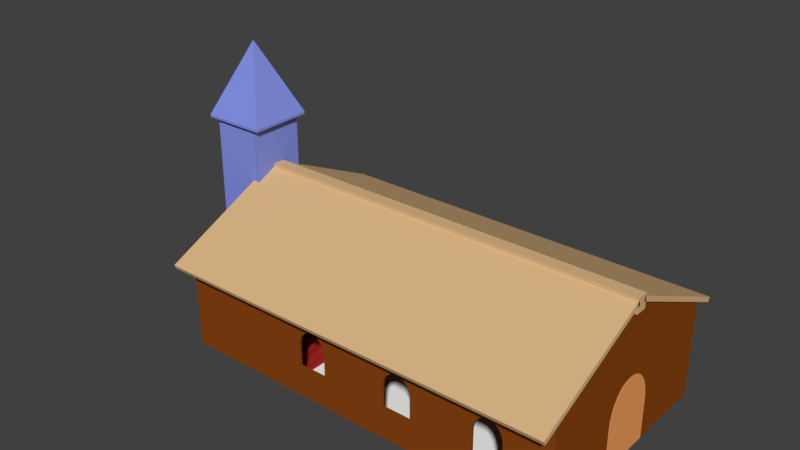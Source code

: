 # Source: churchproto.blend  (saved by Blender 2.79.0; exported with 4.5.12 LTS)
import bpy
from mathutils import Matrix  # noqa: F401  (used for matrix-valued properties, if any)

bpy.ops.wm.read_factory_settings(use_empty=True)
scene = bpy.context.scene
scene.name = 'Scene'

# ---- collections
col_collection_1 = bpy.data.collections.new('Collection 1'); scene.collection.children.link(col_collection_1)

# ---- materials (node trees are filled in below, after node groups)
mat_material_003 = bpy.data.materials.new('Material.003')
mat_material_003.alpha_threshold = 0.0
mat_material_003.use_transparent_shadow = False
mat_material_003.diffuse_color = (0.2582, 0.05951, 0.006512, 1.0)
mat_material_003.roughness = 0.5
mat_material_008 = bpy.data.materials.new('Material.008')
mat_material_008.alpha_threshold = 0.0
mat_material_008.use_transparent_shadow = False
mat_material_008.diffuse_color = (0.9047, 0.3712, 0.117, 1.0)
mat_material_008.roughness = 0.5
mat_material_004 = bpy.data.materials.new('Material.004')
mat_material_004.alpha_threshold = 0.0
mat_material_004.use_transparent_shadow = False
mat_material_004.diffuse_color = (0.2325, 0.2905, 0.8, 1.0)
mat_material_004.roughness = 0.5
mat_material_005 = bpy.data.materials.new('Material.005')
mat_material_005.alpha_threshold = 0.0
mat_material_005.use_transparent_shadow = False
mat_material_005.diffuse_color = (0.7305, 0.4793, 0.2423, 1.0)
mat_material_005.roughness = 0.5
mat_material_002 = bpy.data.materials.new('Material.002')
mat_material_002.alpha_threshold = 0.0
mat_material_002.use_transparent_shadow = False
mat_material_002.diffuse_color = (0.7305, 0.4793, 0.2423, 1.0)
mat_material_002.roughness = 0.5
mat_material_001 = bpy.data.materials.new('Material.001')
mat_material_001.alpha_threshold = 0.0
mat_material_001.use_transparent_shadow = False
mat_material_001.diffuse_color = (0.3763, 0.02315, 0.02315, 1.0)
mat_material_001.roughness = 0.5
mat_material_010 = bpy.data.materials.new('Material.010')
mat_material_010.alpha_threshold = 0.0
mat_material_010.use_transparent_shadow = False
mat_material_010.diffuse_color = (1.0, 1.0, 1.0, 1.0)
mat_material_010.roughness = 0.5

# ---- material node trees

# ---- world
world_world = bpy.data.worlds.new('World'); scene.world = world_world
world_world.color = (0.05088, 0.05088, 0.05088)
world_world.use_sun_shadow = False
world_world.sun_shadow_jitter_overblur = 0.0
world_world.cycles.sampling_method = 'MANUAL'

# ---- meshes
me_cube_065 = bpy.data.meshes.new('Cube.065')
me_cube_065.from_pydata([(-1.0, -1.0, -1.0), (-1.0, -1.0, 1.0), (-1.0, 1.0, -1.0), (-1.0, 1.0, 1.0), (1.0, -1.0, -1.0), (1.0, -1.0, 1.0), (1.0, 1.0, -1.0), (1.0, 1.0, 1.0), (0.6441, 1.0, 0.2872), (0.6441, -1.0, 0.2872), (0.6301, 1.0, -0.3508), (0.6301, -1.0, -0.3508), (0.631, 1.0, 0.1176), (0.631, -1.0, 0.1176), (0.6301, 1.0, 0.05612), (0.6301, -1.0, 0.05612), (0.6515, 1.0, 0.3341), (0.6515, -1.0, 0.3341), (0.6337, 1.0, 0.1776), (0.6337, -1.0, 0.1776), (0.6381, 1.0, 0.2346), (0.6381, -1.0, 0.2346), (0.67, 1.0, 0.4064), (0.67, -1.0, 0.4064), (0.6805, 1.0, 0.43), (0.6805, -1.0, 0.43), (0.6917, 1.0, 0.4444), (0.6917, -1.0, 0.4444), (0.711, 1.0, 0.4492), (0.711, -1.0, 0.4492), (0.6602, 1.0, 0.3741), (0.6602, -1.0, 0.3741), (0.7031, 1.0, 0.4492), (0.7031, -1.0, 0.4492), (0.7773, 1.0, 0.1561), (0.7773, -1.0, 0.1561), (0.7786, 1.0, 0.08509), (0.7786, -1.0, 0.08509), (0.7672, 1.0, 0.2874), (0.7672, -1.0, 0.2874), (0.7242, 1.0, 0.4422), (0.7242, -1.0, 0.4422), (0.7588, 1.0, 0.3426), (0.7588, -1.0, 0.3426), (0.7735, 1.0, 0.2244), (0.7735, -1.0, 0.2244), (0.7786, 1.0, -0.3508), (0.7786, -1.0, -0.3508), (0.7486, 1.0, 0.3878), (0.7486, -1.0, 0.3878), (0.7369, 1.0, 0.4215), (0.7369, -1.0, 0.4215), (0.1789, -1.0, 0.2872), (0.1789, 1.0, 0.2872), (0.1649, 1.0, -0.3508), (0.1649, -1.0, -0.3508), (0.1658, -1.0, 0.1176), (0.1658, 1.0, 0.1176), (0.1649, -1.0, 0.05612), (0.1649, 1.0, 0.05612), (0.1863, 1.0, 0.3341), (0.1833, 1.0, 0.3149), (0.1863, -1.0, 0.3341), (0.1685, -1.0, 0.1776), (0.1685, 1.0, 0.1776), (0.1729, -1.0, 0.2346), (0.1729, 1.0, 0.2346), (0.1649, -1.0, 0.03468), (0.2048, 1.0, 0.4064), (0.2048, -1.0, 0.4064), (0.2154, 1.0, 0.43), (0.2154, -1.0, 0.43), (0.2265, 1.0, 0.4444), (0.2265, -1.0, 0.4444), (0.2459, 1.0, 0.4492), (0.2459, -1.0, 0.4492), (0.195, 1.0, 0.3741), (0.195, -1.0, 0.3741), (0.2379, 1.0, 0.4492), (0.2379, -1.0, 0.4492), (0.3122, -1.0, 0.1561), (0.3122, 1.0, 0.1561), (0.3135, -1.0, 0.08509), (0.3135, 1.0, 0.08509), (0.3021, 1.0, 0.2874), (0.3021, -1.0, 0.2874), (0.259, 1.0, 0.4422), (0.259, -1.0, 0.4422), (0.2937, 1.0, 0.3426), (0.2937, -1.0, 0.3426), (0.3083, -1.0, 0.2244), (0.3083, 1.0, 0.2244), (0.3135, 1.0, -0.3508), (0.3135, -1.0, -0.3508), (0.3064, 1.0, 0.2436), (0.2834, 1.0, 0.3878), (0.2834, -1.0, 0.3878), (0.2717, 1.0, 0.4215), (0.2717, -1.0, 0.4215), (-0.3047, 1.0, 0.2872), (-0.3047, -1.0, 0.2872), (-0.3187, 1.0, -0.2429), (-0.3187, 1.0, -0.3508), (-0.3187, -1.0, -0.3508), (-0.3178, 1.0, 0.1176), (-0.3178, -1.0, 0.1176), (-0.3187, 1.0, 0.05612), (-0.3187, -1.0, 0.05612), (-0.2973, 1.0, 0.3341), (-0.2973, -1.0, 0.3341), (-0.3151, 1.0, 0.1776), (-0.3151, -1.0, 0.1776), (-0.3107, 1.0, 0.2346), (-0.3107, -1.0, 0.2346), (-0.2788, 1.0, 0.4064), (-0.2788, -1.0, 0.4064), (-0.2682, 1.0, 0.43), (-0.2682, -1.0, 0.43), (-0.2571, 1.0, 0.4444), (-0.2571, -1.0, 0.4444), (-0.2377, 1.0, 0.4492), (-0.2377, -1.0, 0.4492), (-0.2886, 1.0, 0.3741), (-0.2886, -1.0, 0.3741), (-0.2798, -1.0, 0.4032), (-0.2457, 1.0, 0.4492), (-0.2457, -1.0, 0.4492), (-0.1714, 1.0, 0.1561), (-0.1714, -1.0, 0.1561), (-0.1701, 1.0, 0.08509), (-0.1701, -1.0, 0.08509), (-0.1815, 1.0, 0.2874), (-0.1815, -1.0, 0.2874), (-0.2246, 1.0, 0.4422), (-0.2246, -1.0, 0.4422), (-0.1899, 1.0, 0.3426), (-0.1899, -1.0, 0.3426), (-0.1875, -1.0, 0.3268), (-0.1753, 1.0, 0.2244), (-0.1753, -1.0, 0.2244), (-0.1701, 1.0, -0.3508), (-0.1701, -1.0, -0.3508), (-0.2002, 1.0, 0.3878), (-0.2002, -1.0, 0.3878), (-0.1701, 1.0, -0.2477), (-0.2119, 1.0, 0.4215), (-0.2119, -1.0, 0.4215)], [], [(0, 1, 3, 2), (2, 101, 102, 140, 144, 54, 92, 83, 81, 91, 94, 14, 10, 46, 6), (6, 7, 5, 4), (4, 5, 37, 47, 11, 0), (2, 6, 4, 0), (7, 3, 1, 5), (23, 22, 24, 25), (47, 46, 10, 11), (31, 30, 22, 23), (25, 24, 26, 27), (46, 47, 37, 36), (44, 45, 39, 38), (17, 16, 30, 31), (48, 49, 51, 50), (21, 20, 8, 9), (0, 11, 15, 82, 93, 55, 67, 137, 132, 139, 128, 130, 141, 103, 107, 105, 111, 113, 100, 109, 123, 124, 1), (6, 46, 36, 34, 44, 38, 42, 48, 50, 40, 28, 32, 26, 24, 22, 30, 16, 8, 20, 18, 12, 14, 94, 84, 88, 95, 97, 86, 74, 78, 72, 70, 68, 76, 60, 61, 3, 7), (9, 8, 16, 17), (40, 41, 29, 28), (36, 37, 35, 34), (19, 18, 20, 21), (38, 39, 43, 42), (42, 43, 49, 48), (11, 10, 14, 15), (34, 35, 45, 44), (50, 51, 41, 40), (28, 29, 33, 32), (15, 14, 12, 13), (13, 12, 18, 19), (27, 26, 32, 33), (69, 68, 70, 71), (93, 92, 54, 55), (77, 76, 68, 69), (71, 70, 72, 73), (92, 93, 82, 83), (91, 90, 85, 84, 94), (62, 60, 76, 77), (95, 96, 98, 97), (65, 66, 53, 52), (52, 53, 61, 60, 62), (86, 87, 75, 74), (83, 82, 80, 81), (63, 64, 66, 65), (1, 124, 115, 117, 119, 126, 121, 134, 146, 143, 136, 137, 67, 58, 56, 63, 65, 52, 62, 77, 69, 71, 73, 79, 75, 87, 98, 96, 89, 85, 90, 80, 82, 15, 13, 19, 21, 9, 17, 31, 23, 25, 27, 33, 29, 41, 51, 49, 43, 39, 45, 35, 37, 5), (84, 85, 89, 88), (88, 89, 96, 95), (55, 54, 59, 58, 67), (81, 80, 90, 91), (97, 98, 87, 86), (74, 75, 79, 78), (58, 59, 57, 56), (56, 57, 64, 63), (73, 72, 78, 79), (115, 114, 116, 117), (141, 140, 102, 103), (123, 122, 114, 115, 124), (117, 116, 118, 119), (140, 141, 130, 129, 144), (138, 139, 132, 131), (109, 108, 122, 123), (142, 143, 146, 145), (113, 112, 99, 100), (54, 144, 129, 127, 138, 131, 135, 142, 145, 133, 120, 125, 118, 116, 114, 122, 108, 99, 112, 110, 104, 106, 101, 2, 3, 61, 53, 66, 64, 57, 59), (100, 99, 108, 109), (133, 134, 121, 120), (129, 130, 128, 127), (111, 110, 112, 113), (131, 132, 137, 136, 135), (135, 136, 143, 142), (103, 102, 101, 106, 107), (127, 128, 139, 138), (145, 146, 134, 133), (120, 121, 126, 125), (107, 106, 104, 105), (105, 104, 110, 111), (119, 118, 125, 126)])
me_cube_065.materials.append(mat_material_003)
me_cube_065.use_remesh_preserve_volume = False
me_cube_065.use_remesh_preserve_attributes = False
me_cube_065.use_mirror_vertex_groups = False
me_cube_065.update()
me_cube = bpy.data.meshes.new('Cube')
me_cube.from_pydata([(-0.4, -0.4, -0.4), (-0.4, 0.4, -0.4), (0.4, -0.4, -0.4), (0.4, 0.4, -0.4), (-0.4, 0.006915, 0.4), (-0.4, 0.4, 0.006915), (-0.4, 0.06841, 0.3952), (-0.4, 0.1284, 0.3808), (-0.4, 0.1854, 0.3572), (-0.4, 0.238, 0.3249), (-0.4, 0.2849, 0.2849), (-0.4, 0.3249, 0.238), (-0.4, 0.3572, 0.1854), (-0.4, 0.3808, 0.1284), (-0.4, 0.3952, 0.06841), (0.4, 0.4, 0.006915), (0.4, 0.006915, 0.4), (0.4, 0.3952, 0.06841), (0.4, 0.3808, 0.1284), (0.4, 0.3572, 0.1854), (0.4, 0.3249, 0.238), (0.4, 0.2849, 0.2849), (0.4, 0.238, 0.3249), (0.4, 0.1854, 0.3572), (0.4, 0.1284, 0.3808), (0.4, 0.06841, 0.3952), (-0.4, -0.4, 0.03588), (-0.4, -0.03588, 0.4), (-0.4, -0.393, 0.1069), (-0.4, -0.3723, 0.1752), (-0.4, -0.3386, 0.2382), (-0.4, -0.2934, 0.2934), (-0.4, -0.2382, 0.3386), (-0.4, -0.1752, 0.3723), (-0.4, -0.1069, 0.393), (0.4, -0.03588, 0.4), (0.4, -0.4, 0.03588), (0.4, -0.1069, 0.393), (0.4, -0.1752, 0.3723), (0.4, -0.2382, 0.3386), (0.4, -0.2934, 0.2934), (0.4, -0.3386, 0.2382), (0.4, -0.3723, 0.1752), (0.4, -0.393, 0.1069)], [], [(1, 5, 15, 3), (16, 4, 27, 35), (1, 3, 2, 0), (2, 36, 26, 0), (4, 16, 25, 6), (6, 25, 24, 7), (7, 24, 23, 8), (8, 23, 22, 9), (9, 22, 21, 10), (10, 21, 20, 11), (11, 20, 19, 12), (12, 19, 18, 13), (13, 18, 17, 14), (14, 17, 15, 5), (3, 15, 17, 18, 19, 20, 21, 22, 23, 24, 25, 16, 35, 37, 38, 39, 40, 41, 42, 43, 36, 2), (35, 27, 34, 37), (37, 34, 33, 38), (38, 33, 32, 39), (39, 32, 31, 40), (40, 31, 30, 41), (41, 30, 29, 42), (42, 29, 28, 43), (43, 28, 26, 36), (0, 26, 28, 29, 30, 31, 32, 33, 34, 27, 4, 6, 7, 8, 9, 10, 11, 12, 13, 14, 5, 1)])
me_cube.materials.append(mat_material_008)
me_cube.use_remesh_preserve_volume = False
me_cube.use_remesh_preserve_attributes = False
me_cube.use_mirror_vertex_groups = False
me_cube.update()
me_cone = bpy.data.meshes.new('Cone')
me_cone.from_pydata([(0.0, 1.0, -1.0), (0.0, 0.0, 1.0), (1.0, -4.371e-08, -1.0), (-8.742e-08, -1.0, -1.0), (-1.0, 1.192e-08, -1.0)], [], [(0, 1, 2), (2, 1, 3), (3, 1, 4), (4, 1, 0), (0, 2, 3, 4)])
me_cone.materials.append(mat_material_004)
me_cone.use_remesh_preserve_volume = False
me_cone.use_remesh_preserve_attributes = False
me_cone.use_mirror_vertex_groups = False
me_cone.update()
me_cube_033 = bpy.data.meshes.new('Cube.033')
me_cube_033.from_pydata([(-1.0, -1.0, -1.0), (-1.0, -1.0, 1.0), (-1.0, 1.0, -1.0), (-1.0, 1.0, 1.0), (1.0, -1.0, -1.0), (1.0, -1.0, 1.0), (1.0, 1.0, -1.0), (1.0, 1.0, 1.0)], [], [(0, 1, 3, 2), (2, 3, 7, 6), (6, 7, 5, 4), (4, 5, 1, 0), (2, 6, 4, 0), (7, 3, 1, 5)])
me_cube_033.materials.append(mat_material_004)
me_cube_033.use_remesh_preserve_volume = False
me_cube_033.use_remesh_preserve_attributes = False
me_cube_033.use_mirror_vertex_groups = False
me_cube_033.update()
me_cube_032 = bpy.data.meshes.new('Cube.032')
me_cube_032.from_pydata([(-1.0, -1.0, -1.243), (-1.0, -1.0, 1.0), (-1.0, 1.0, -0.9434), (-1.0, 1.0, 1.0), (1.0, -1.0, -1.275), (1.0, -1.0, 1.0), (1.0, 1.0, -0.9362), (1.0, 1.0, 1.0)], [], [(0, 1, 3, 2), (2, 3, 7, 6), (6, 7, 5, 4), (4, 5, 1, 0), (2, 6, 4, 0), (7, 3, 1, 5)])
me_cube_032.materials.append(mat_material_004)
me_cube_032.use_remesh_preserve_volume = False
me_cube_032.use_remesh_preserve_attributes = False
me_cube_032.use_mirror_vertex_groups = False
me_cube_032.update()
me_cube_031 = bpy.data.meshes.new('Cube.031')
me_cube_031.from_pydata([(-1.0, -1.0, -0.8982), (-1.0, -1.0, 1.0), (-1.0, 1.0, -1.33), (-1.0, 1.0, 1.0), (1.0, -1.0, -0.9573), (1.0, -1.0, 1.0), (1.0, 1.0, -1.264), (1.0, 1.0, 1.0)], [], [(0, 1, 3, 2), (2, 3, 7, 6), (6, 7, 5, 4), (4, 5, 1, 0), (2, 6, 4, 0), (7, 3, 1, 5)])
me_cube_031.materials.append(mat_material_004)
me_cube_031.use_remesh_preserve_volume = False
me_cube_031.use_remesh_preserve_attributes = False
me_cube_031.use_mirror_vertex_groups = False
me_cube_031.update()
me_cube_030 = bpy.data.meshes.new('Cube.030')
me_cube_030.from_pydata([(-1.0, -1.0, -1.0), (-1.0, -1.0, 2.151), (-1.0, 1.0, -1.0), (-1.0, 1.0, 1.0), (1.0, -1.0, -1.0), (1.0, -1.0, 2.109), (1.0, 1.0, -1.0), (1.0, 1.0, 1.0)], [], [(0, 1, 3, 2), (2, 3, 7, 6), (6, 7, 5, 4), (4, 5, 1, 0), (2, 6, 4, 0), (7, 3, 1, 5)])
me_cube_030.materials.append(mat_material_003)
me_cube_030.use_remesh_preserve_volume = False
me_cube_030.use_remesh_preserve_attributes = False
me_cube_030.use_mirror_vertex_groups = False
me_cube_030.update()
me_cube_029 = bpy.data.meshes.new('Cube.029')
me_cube_029.from_pydata([(-1.0, -1.0, -1.0), (-1.0, -1.0, 1.0), (-1.0, 1.0, -1.0), (-1.0, 1.0, 2.127), (1.0, -1.0, -1.0), (1.0, -1.0, 1.0), (1.0, 1.0, -1.0), (1.0, 1.0, 2.098)], [], [(0, 1, 3, 2), (2, 3, 7, 6), (6, 7, 5, 4), (4, 5, 1, 0), (2, 6, 4, 0), (7, 3, 1, 5)])
me_cube_029.materials.append(mat_material_003)
me_cube_029.use_remesh_preserve_volume = False
me_cube_029.use_remesh_preserve_attributes = False
me_cube_029.use_mirror_vertex_groups = False
me_cube_029.update()
me_cube_028 = bpy.data.meshes.new('Cube.028')
me_cube_028.from_pydata([(-1.0, -1.0, -1.0), (-1.0, -1.0, 1.0), (-1.0, 1.0, -1.0), (-1.0, 1.0, 1.0), (1.0, -1.0, -1.0), (1.0, -1.0, 1.0), (1.0, 1.0, -1.0), (1.0, 1.0, 1.0)], [], [(0, 1, 3, 2), (2, 3, 7, 6), (6, 7, 5, 4), (4, 5, 1, 0), (2, 6, 4, 0), (7, 3, 1, 5)])
me_cube_028.materials.append(mat_material_005)
me_cube_028.use_remesh_preserve_volume = False
me_cube_028.use_remesh_preserve_attributes = False
me_cube_028.use_mirror_vertex_groups = False
me_cube_028.update()
me_cube_027 = bpy.data.meshes.new('Cube.027')
me_cube_027.from_pydata([(-1.0, -1.0, -1.0), (-1.0, -1.0, 1.0), (-1.0, 1.0, -1.0), (-1.0, 1.0, 1.0), (1.0, -1.0, -1.0), (1.0, -1.0, 1.0), (1.0, 1.0, -1.0), (1.0, 1.0, 1.0)], [], [(0, 1, 3, 2), (2, 3, 7, 6), (6, 7, 5, 4), (4, 5, 1, 0), (2, 6, 4, 0), (7, 3, 1, 5)])
me_cube_027.materials.append(mat_material_005)
me_cube_027.use_remesh_preserve_volume = False
me_cube_027.use_remesh_preserve_attributes = False
me_cube_027.use_mirror_vertex_groups = False
me_cube_027.update()
me_cube_026 = bpy.data.meshes.new('Cube.026')
me_cube_026.from_pydata([(-1.0, -1.0, -1.0), (-1.0, -1.0, 1.0), (-1.0, 1.0, -1.0), (-1.0, 1.0, 1.0), (1.0, -1.0, -1.0), (1.0, -1.0, 1.0), (1.0, 1.0, -1.0), (1.0, 1.0, 1.0)], [], [(0, 1, 3, 2), (2, 3, 7, 6), (6, 7, 5, 4), (4, 5, 1, 0), (2, 6, 4, 0), (7, 3, 1, 5)])
me_cube_026.materials.append(mat_material_005)
me_cube_026.use_remesh_preserve_volume = False
me_cube_026.use_remesh_preserve_attributes = False
me_cube_026.use_mirror_vertex_groups = False
me_cube_026.update()
me_cube_023 = bpy.data.meshes.new('Cube.023')
me_cube_023.from_pydata([(-1.0, -1.0, -1.0), (-1.0, -1.0, 1.0), (-1.0, 1.0, -1.0), (-1.0, 1.0, 1.0), (1.0, -1.0, -1.0), (1.0, -1.0, 1.0), (1.0, 1.0, -1.0), (1.0, 1.0, 1.0), (0.6441, 1.0, 0.2872), (0.6441, -1.0, 0.2872), (0.6301, 1.0, -0.3508), (0.6301, -1.0, -0.3508), (0.631, 1.0, 0.1176), (0.631, -1.0, 0.1176), (0.6301, 1.0, 0.05612), (0.6301, -1.0, 0.05612), (0.6515, 1.0, 0.3341), (0.6515, -1.0, 0.3341), (0.6337, 1.0, 0.1776), (0.6337, -1.0, 0.1776), (0.6381, 1.0, 0.2346), (0.6381, -1.0, 0.2346), (0.67, 1.0, 0.4064), (0.67, -1.0, 0.4064), (0.6805, 1.0, 0.43), (0.6805, -1.0, 0.43), (0.6917, 1.0, 0.4444), (0.6917, -1.0, 0.4444), (0.711, 1.0, 0.4492), (0.711, -1.0, 0.4492), (0.6602, 1.0, 0.3741), (0.6602, -1.0, 0.3741), (0.7031, 1.0, 0.4492), (0.7031, -1.0, 0.4492), (0.7773, 1.0, 0.1561), (0.7773, -1.0, 0.1561), (0.7786, 1.0, 0.08509), (0.7786, -1.0, 0.08509), (0.7672, 1.0, 0.2874), (0.7672, -1.0, 0.2874), (0.7242, 1.0, 0.4422), (0.7242, -1.0, 0.4422), (0.7588, 1.0, 0.3426), (0.7588, -1.0, 0.3426), (0.7735, 1.0, 0.2244), (0.7735, -1.0, 0.2244), (0.7786, 1.0, -0.3508), (0.7786, -1.0, -0.3508), (0.7486, 1.0, 0.3878), (0.7486, -1.0, 0.3878), (0.7369, 1.0, 0.4215), (0.7369, -1.0, 0.4215), (0.1789, -1.0, 0.2872), (0.1789, 1.0, 0.2872), (0.1649, 1.0, -0.3508), (0.1649, -1.0, -0.3508), (0.1658, -1.0, 0.1176), (0.1658, 1.0, 0.1176), (0.1649, -1.0, 0.05612), (0.1649, 1.0, 0.05612), (0.1863, 1.0, 0.3341), (0.1833, 1.0, 0.3149), (0.1863, -1.0, 0.3341), (0.1685, -1.0, 0.1776), (0.1685, 1.0, 0.1776), (0.1729, -1.0, 0.2346), (0.1729, 1.0, 0.2346), (0.1649, -1.0, 0.03468), (0.2048, 1.0, 0.4064), (0.2048, -1.0, 0.4064), (0.2154, 1.0, 0.43), (0.2154, -1.0, 0.43), (0.2265, 1.0, 0.4444), (0.2265, -1.0, 0.4444), (0.2459, 1.0, 0.4492), (0.2459, -1.0, 0.4492), (0.195, 1.0, 0.3741), (0.195, -1.0, 0.3741), (0.2379, 1.0, 0.4492), (0.2379, -1.0, 0.4492), (0.3122, -1.0, 0.1561), (0.3122, 1.0, 0.1561), (0.3135, -1.0, 0.08509), (0.3135, 1.0, 0.08509), (0.3021, 1.0, 0.2874), (0.3021, -1.0, 0.2874), (0.259, 1.0, 0.4422), (0.259, -1.0, 0.4422), (0.2937, 1.0, 0.3426), (0.2937, -1.0, 0.3426), (0.3083, -1.0, 0.2244), (0.3083, 1.0, 0.2244), (0.3135, 1.0, -0.3508), (0.3135, -1.0, -0.3508), (0.3064, 1.0, 0.2436), (0.2834, 1.0, 0.3878), (0.2834, -1.0, 0.3878), (0.2717, 1.0, 0.4215), (0.2717, -1.0, 0.4215), (-0.3047, 1.0, 0.2872), (-0.3047, -1.0, 0.2872), (-0.3187, 1.0, -0.2429), (-0.3187, 1.0, -0.3508), (-0.3187, -1.0, -0.3508), (-0.3178, 1.0, 0.1176), (-0.3178, -1.0, 0.1176), (-0.3187, 1.0, 0.05612), (-0.3187, -1.0, 0.05612), (-0.2973, 1.0, 0.3341), (-0.2973, -1.0, 0.3341), (-0.3151, 1.0, 0.1776), (-0.3151, -1.0, 0.1776), (-0.3107, 1.0, 0.2346), (-0.3107, -1.0, 0.2346), (-0.2788, 1.0, 0.4064), (-0.2788, -1.0, 0.4064), (-0.2682, 1.0, 0.43), (-0.2682, -1.0, 0.43), (-0.2571, 1.0, 0.4444), (-0.2571, -1.0, 0.4444), (-0.2377, 1.0, 0.4492), (-0.2377, -1.0, 0.4492), (-0.2886, 1.0, 0.3741), (-0.2886, -1.0, 0.3741), (-0.2798, -1.0, 0.4032), (-0.2457, 1.0, 0.4492), (-0.2457, -1.0, 0.4492), (-0.1714, 1.0, 0.1561), (-0.1714, -1.0, 0.1561), (-0.1701, 1.0, 0.08509), (-0.1701, -1.0, 0.08509), (-0.1815, 1.0, 0.2874), (-0.1815, -1.0, 0.2874), (-0.2246, 1.0, 0.4422), (-0.2246, -1.0, 0.4422), (-0.1899, 1.0, 0.3426), (-0.1899, -1.0, 0.3426), (-0.1875, -1.0, 0.3268), (-0.1753, 1.0, 0.2244), (-0.1753, -1.0, 0.2244), (-0.1701, 1.0, -0.3508), (-0.1701, -1.0, -0.3508), (-0.2002, 1.0, 0.3878), (-0.2002, -1.0, 0.3878), (-0.1701, 1.0, -0.2477), (-0.2119, 1.0, 0.4215), (-0.2119, -1.0, 0.4215)], [], [(0, 1, 3, 2), (2, 101, 102, 140, 144, 54, 92, 83, 81, 91, 94, 14, 10, 46, 6), (6, 7, 5, 4), (4, 5, 37, 47, 11, 0), (2, 6, 4, 0), (7, 3, 1, 5), (23, 22, 24, 25), (47, 46, 10, 11), (31, 30, 22, 23), (25, 24, 26, 27), (46, 47, 37, 36), (44, 45, 39, 38), (17, 16, 30, 31), (48, 49, 51, 50), (21, 20, 8, 9), (0, 11, 15, 82, 93, 55, 67, 137, 132, 139, 128, 130, 141, 103, 107, 105, 111, 113, 100, 109, 123, 124, 1), (6, 46, 36, 34, 44, 38, 42, 48, 50, 40, 28, 32, 26, 24, 22, 30, 16, 8, 20, 18, 12, 14, 94, 84, 88, 95, 97, 86, 74, 78, 72, 70, 68, 76, 60, 61, 3, 7), (9, 8, 16, 17), (40, 41, 29, 28), (36, 37, 35, 34), (19, 18, 20, 21), (38, 39, 43, 42), (42, 43, 49, 48), (11, 10, 14, 15), (34, 35, 45, 44), (50, 51, 41, 40), (28, 29, 33, 32), (15, 14, 12, 13), (13, 12, 18, 19), (27, 26, 32, 33), (69, 68, 70, 71), (93, 92, 54, 55), (77, 76, 68, 69), (71, 70, 72, 73), (92, 93, 82, 83), (91, 90, 85, 84, 94), (62, 60, 76, 77), (95, 96, 98, 97), (65, 66, 53, 52), (52, 53, 61, 60, 62), (86, 87, 75, 74), (83, 82, 80, 81), (63, 64, 66, 65), (1, 124, 115, 117, 119, 126, 121, 134, 146, 143, 136, 137, 67, 58, 56, 63, 65, 52, 62, 77, 69, 71, 73, 79, 75, 87, 98, 96, 89, 85, 90, 80, 82, 15, 13, 19, 21, 9, 17, 31, 23, 25, 27, 33, 29, 41, 51, 49, 43, 39, 45, 35, 37, 5), (84, 85, 89, 88), (88, 89, 96, 95), (55, 54, 59, 58, 67), (81, 80, 90, 91), (97, 98, 87, 86), (74, 75, 79, 78), (58, 59, 57, 56), (56, 57, 64, 63), (73, 72, 78, 79), (115, 114, 116, 117), (141, 140, 102, 103), (123, 122, 114, 115, 124), (117, 116, 118, 119), (140, 141, 130, 129, 144), (138, 139, 132, 131), (109, 108, 122, 123), (142, 143, 146, 145), (113, 112, 99, 100), (54, 144, 129, 127, 138, 131, 135, 142, 145, 133, 120, 125, 118, 116, 114, 122, 108, 99, 112, 110, 104, 106, 101, 2, 3, 61, 53, 66, 64, 57, 59), (100, 99, 108, 109), (133, 134, 121, 120), (129, 130, 128, 127), (111, 110, 112, 113), (131, 132, 137, 136, 135), (135, 136, 143, 142), (103, 102, 101, 106, 107), (127, 128, 139, 138), (145, 146, 134, 133), (120, 121, 126, 125), (107, 106, 104, 105), (105, 104, 110, 111), (119, 118, 125, 126)])
me_cube_023.materials.append(mat_material_003)
me_cube_023.use_remesh_preserve_volume = False
me_cube_023.use_remesh_preserve_attributes = False
me_cube_023.use_mirror_vertex_groups = False
me_cube_023.update()
me_cube_022 = bpy.data.meshes.new('Cube.022')
me_cube_022.from_pydata([(-1.0, -1.0, -1.0), (-1.0, -1.0, 1.798), (-1.0, 1.0, -1.0), (-1.0, 1.0, 1.0), (1.0, -1.0, -1.0), (1.0, -1.0, 1.806), (1.0, 1.0, -1.0), (1.0, 1.0, 1.0)], [], [(0, 1, 3, 2), (2, 3, 7, 6), (6, 7, 5, 4), (4, 5, 1, 0), (2, 6, 4, 0), (7, 3, 1, 5)])
me_cube_022.materials.append(mat_material_003)
me_cube_022.use_remesh_preserve_volume = False
me_cube_022.use_remesh_preserve_attributes = False
me_cube_022.use_mirror_vertex_groups = False
me_cube_022.update()
me_cube_021 = bpy.data.meshes.new('Cube.021')
me_cube_021.from_pydata([(-1.0, -1.0, -1.0), (-1.0, -1.0, 1.0), (-1.0, 1.0, -1.0), (-1.0, 1.0, 1.799), (1.0, -1.0, -1.0), (1.0, -1.0, 1.0), (1.0, 1.0, -1.0), (1.0, 1.0, 1.812)], [], [(0, 1, 3, 2), (2, 3, 7, 6), (6, 7, 5, 4), (4, 5, 1, 0), (2, 6, 4, 0), (7, 3, 1, 5)])
me_cube_021.materials.append(mat_material_003)
me_cube_021.use_remesh_preserve_volume = False
me_cube_021.use_remesh_preserve_attributes = False
me_cube_021.use_mirror_vertex_groups = False
me_cube_021.update()
me_plane_008 = bpy.data.meshes.new('Plane.008')
me_plane_008.from_pydata([(-1.0, -1.0, 0.0), (1.0, -1.0, 0.0), (-1.0, 1.0, 0.0), (1.0, 1.0, 0.0)], [], [(0, 1, 3, 2)])
me_plane_008.materials.append(mat_material_004)
me_plane_008.use_remesh_preserve_volume = False
me_plane_008.use_remesh_preserve_attributes = False
me_plane_008.use_mirror_vertex_groups = False
me_plane_008.update()
me_cube_020 = bpy.data.meshes.new('Cube.020')
me_cube_020.from_pydata([(-1.0, -1.0, -1.0), (-1.0, -1.0, 1.0), (-1.0, 1.0, -1.0), (-1.0, 1.0, 1.0), (1.0, -1.0, -1.0), (1.0, -1.0, 1.0), (1.0, 1.0, -1.0), (1.0, 1.0, 1.0)], [], [(0, 1, 3, 2), (2, 3, 7, 6), (6, 7, 5, 4), (4, 5, 1, 0), (2, 6, 4, 0), (7, 3, 1, 5)])
me_cube_020.materials.append(mat_material_004)
me_cube_020.use_remesh_preserve_volume = False
me_cube_020.use_remesh_preserve_attributes = False
me_cube_020.use_mirror_vertex_groups = False
me_cube_020.update()
me_cube_019 = bpy.data.meshes.new('Cube.019')
me_cube_019.from_pydata([(-1.0, -1.0, -1.0), (-1.0, -1.0, 1.0), (-1.0, 1.0, -1.0), (-1.0, 1.0, 1.0), (1.0, -1.0, -1.0), (1.0, -1.0, 1.0), (1.0, 1.0, -1.0), (1.0, 1.0, 1.0)], [], [(0, 1, 3, 2), (2, 3, 7, 6), (6, 7, 5, 4), (4, 5, 1, 0), (2, 6, 4, 0), (7, 3, 1, 5)])
me_cube_019.materials.append(mat_material_004)
me_cube_019.use_remesh_preserve_volume = False
me_cube_019.use_remesh_preserve_attributes = False
me_cube_019.use_mirror_vertex_groups = False
me_cube_019.update()
me_cube_018 = bpy.data.meshes.new('Cube.018')
me_cube_018.from_pydata([(-1.0, -1.0, -1.0), (-1.0, -1.0, 1.0), (-1.0, 1.0, -1.0), (-1.0, 1.0, 1.0), (1.0, -1.0, -1.0), (1.0, -1.0, 1.0), (1.0, 1.0, -1.0), (1.0, 1.0, 1.0)], [], [(0, 1, 3, 2), (2, 3, 7, 6), (6, 7, 5, 4), (4, 5, 1, 0), (2, 6, 4, 0), (7, 3, 1, 5)])
me_cube_018.materials.append(mat_material_004)
me_cube_018.use_remesh_preserve_volume = False
me_cube_018.use_remesh_preserve_attributes = False
me_cube_018.use_mirror_vertex_groups = False
me_cube_018.update()
me_cube_017 = bpy.data.meshes.new('Cube.017')
me_cube_017.from_pydata([(-1.0, -1.0, -1.0), (-1.0, -1.0, 1.0), (-1.0, 1.0, -1.0), (-1.0, 1.0, 1.0), (1.0, -1.0, -1.0), (1.0, -1.0, 1.0), (1.0, 1.0, -1.0), (1.0, 1.0, 1.0)], [], [(0, 1, 3, 2), (2, 3, 7, 6), (6, 7, 5, 4), (4, 5, 1, 0), (2, 6, 4, 0), (7, 3, 1, 5)])
me_cube_017.materials.append(mat_material_002)
me_cube_017.use_remesh_preserve_volume = False
me_cube_017.use_remesh_preserve_attributes = False
me_cube_017.use_mirror_vertex_groups = False
me_cube_017.update()
me_cube_016 = bpy.data.meshes.new('Cube.016')
me_cube_016.from_pydata([(-1.0, -1.0, -1.0), (-1.0, -1.0, 1.992), (-1.0, 1.0, -1.0), (-1.0, 1.0, 1.994), (1.0, -1.0, -1.0), (1.0, -1.0, 1.0), (1.0, 1.0, -1.0), (1.0, 1.0, 1.0)], [], [(0, 1, 3, 2), (2, 3, 7, 6), (6, 7, 5, 4), (4, 5, 1, 0), (2, 6, 4, 0), (7, 3, 1, 5)])
me_cube_016.materials.append(mat_material_002)
me_cube_016.use_remesh_preserve_volume = False
me_cube_016.use_remesh_preserve_attributes = False
me_cube_016.use_mirror_vertex_groups = False
me_cube_016.update()
me_cube_015 = bpy.data.meshes.new('Cube.015')
me_cube_015.from_pydata([(-1.0, -1.0, -1.0), (-1.0, -1.0, 1.992), (-1.0, 1.0, -1.0), (-1.0, 1.0, 1.994), (1.0, -1.0, -1.0), (1.0, -1.0, 1.0), (1.0, 1.0, -1.0), (1.0, 1.0, 1.0)], [], [(0, 1, 3, 2), (2, 3, 7, 6), (6, 7, 5, 4), (4, 5, 1, 0), (2, 6, 4, 0), (7, 3, 1, 5)])
me_cube_015.materials.append(mat_material_002)
me_cube_015.use_remesh_preserve_volume = False
me_cube_015.use_remesh_preserve_attributes = False
me_cube_015.use_mirror_vertex_groups = False
me_cube_015.update()
me_cube_014 = bpy.data.meshes.new('Cube.014')
me_cube_014.from_pydata([(-1.0, -1.0, -1.0), (-1.0, -1.0, 1.992), (-1.0, 1.0, -1.0), (-1.0, 1.0, 1.994), (1.0, -1.0, -1.0), (1.0, -1.0, 1.0), (1.0, 1.0, -1.0), (1.0, 1.0, 1.0)], [], [(0, 1, 3, 2), (2, 3, 7, 6), (6, 7, 5, 4), (4, 5, 1, 0), (2, 6, 4, 0), (7, 3, 1, 5)])
me_cube_014.materials.append(mat_material_002)
me_cube_014.use_remesh_preserve_volume = False
me_cube_014.use_remesh_preserve_attributes = False
me_cube_014.use_mirror_vertex_groups = False
me_cube_014.update()
me_cube_013 = bpy.data.meshes.new('Cube.013')
me_cube_013.from_pydata([(-1.0, -1.0, -1.0), (-1.0, -1.0, 1.992), (-1.0, 1.0, -1.0), (-1.0, 1.0, 1.994), (1.0, -1.0, -1.0), (1.0, -1.0, 1.0), (1.0, 1.0, -1.0), (1.0, 1.0, 1.0)], [], [(0, 1, 3, 2), (2, 3, 7, 6), (6, 7, 5, 4), (4, 5, 1, 0), (2, 6, 4, 0), (7, 3, 1, 5)])
me_cube_013.materials.append(mat_material_002)
me_cube_013.use_remesh_preserve_volume = False
me_cube_013.use_remesh_preserve_attributes = False
me_cube_013.use_mirror_vertex_groups = False
me_cube_013.update()
me_cube_011 = bpy.data.meshes.new('Cube.011')
me_cube_011.from_pydata([(-1.0, -1.0, -1.0), (-1.0, -1.0, 1.0), (-1.0, 1.0, -1.0), (-1.0, 1.0, 1.0), (1.0, -1.0, -1.0), (1.0, -1.0, 1.0), (1.0, 1.0, -1.0), (1.0, 1.0, 1.0)], [], [(0, 1, 3, 2), (2, 3, 7, 6), (6, 7, 5, 4), (4, 5, 1, 0), (2, 6, 4, 0), (7, 3, 1, 5)])
me_cube_011.materials.append(mat_material_002)
me_cube_011.use_remesh_preserve_volume = False
me_cube_011.use_remesh_preserve_attributes = False
me_cube_011.use_mirror_vertex_groups = False
me_cube_011.update()
me_cube_010 = bpy.data.meshes.new('Cube.010')
me_cube_010.from_pydata([(-1.0, -1.0, -1.0), (-1.0, -1.0, 1.0), (-1.0, 1.0, -1.0), (-1.0, 1.0, 1.0), (1.0, -1.0, -1.0), (1.0, -1.0, 1.0), (1.0, 1.0, -1.0), (1.0, 1.0, 1.0)], [], [(0, 1, 3, 2), (2, 3, 7, 6), (6, 7, 5, 4), (4, 5, 1, 0), (2, 6, 4, 0), (7, 3, 1, 5)])
me_cube_010.materials.append(mat_material_002)
me_cube_010.use_remesh_preserve_volume = False
me_cube_010.use_remesh_preserve_attributes = False
me_cube_010.use_mirror_vertex_groups = False
me_cube_010.update()
me_cube_009 = bpy.data.meshes.new('Cube.009')
me_cube_009.from_pydata([(-1.0, -1.0, -1.0), (-1.0, -1.0, 1.0), (-1.0, 1.0, -1.0), (-1.0, 1.0, 1.0), (1.0, -1.0, -1.0), (1.0, -1.0, 1.0), (1.0, 1.0, -1.0), (1.0, 1.0, 1.0)], [], [(0, 1, 3, 2), (2, 3, 7, 6), (6, 7, 5, 4), (4, 5, 1, 0), (2, 6, 4, 0), (7, 3, 1, 5)])
me_cube_009.materials.append(mat_material_002)
me_cube_009.use_remesh_preserve_volume = False
me_cube_009.use_remesh_preserve_attributes = False
me_cube_009.use_mirror_vertex_groups = False
me_cube_009.update()
me_cube_008 = bpy.data.meshes.new('Cube.008')
me_cube_008.from_pydata([(-1.0, -1.0, -1.0), (-1.0, -1.0, 1.0), (-1.0, 1.0, -1.0), (-1.0, 1.0, 1.0), (1.0, -1.0, -1.0), (1.0, -1.0, 1.0), (1.0, 1.0, -1.0), (1.0, 1.0, 1.0)], [], [(0, 1, 3, 2), (2, 3, 7, 6), (6, 7, 5, 4), (4, 5, 1, 0), (2, 6, 4, 0), (7, 3, 1, 5)])
me_cube_008.materials.append(mat_material_001)
me_cube_008.use_remesh_preserve_volume = False
me_cube_008.use_remesh_preserve_attributes = False
me_cube_008.use_mirror_vertex_groups = False
me_cube_008.update()
me_cube_007 = bpy.data.meshes.new('Cube.007')
me_cube_007.from_pydata([(-1.0, -1.0, -1.0), (-1.0, -1.0, 1.0), (-1.0, 1.0, -1.0), (-1.0, 1.0, 1.0), (1.0, -1.0, -1.0), (1.0, -1.0, 1.0), (1.0, 1.0, -1.0), (1.0, 1.0, 1.0)], [], [(0, 1, 3, 2), (2, 3, 7, 6), (6, 7, 5, 4), (4, 5, 1, 0), (2, 6, 4, 0), (7, 3, 1, 5)])
me_cube_007.materials.append(mat_material_001)
me_cube_007.use_remesh_preserve_volume = False
me_cube_007.use_remesh_preserve_attributes = False
me_cube_007.use_mirror_vertex_groups = False
me_cube_007.update()
me_cube_006 = bpy.data.meshes.new('Cube.006')
me_cube_006.from_pydata([(-1.0, -1.0, -1.0), (-1.0, -1.0, 1.0), (-1.0, 1.0, -1.0), (-1.0, 1.0, 1.0), (1.0, -1.0, -1.0), (1.0, -1.0, 1.0), (1.0, 1.0, -1.0), (1.0, 1.0, 1.0)], [], [(0, 1, 3, 2), (2, 3, 7, 6), (6, 7, 5, 4), (4, 5, 1, 0), (2, 6, 4, 0), (7, 3, 1, 5)])
me_cube_006.materials.append(mat_material_001)
me_cube_006.use_remesh_preserve_volume = False
me_cube_006.use_remesh_preserve_attributes = False
me_cube_006.use_mirror_vertex_groups = False
me_cube_006.update()
me_cube_004 = bpy.data.meshes.new('Cube.004')
me_cube_004.from_pydata([(-1.0, -1.0, -1.0), (-1.0, -1.0, 1.0), (-1.0, 1.0, -1.0), (-1.0, 1.0, 1.0), (1.0, -1.0, -1.0), (1.0, -1.0, 1.0), (1.0, 1.0, -1.0), (1.0, 1.0, 1.0)], [], [(0, 1, 3, 2), (2, 3, 7, 6), (6, 7, 5, 4), (4, 5, 1, 0), (2, 6, 4, 0), (7, 3, 1, 5)])
me_cube_004.materials.append(mat_material_001)
me_cube_004.use_remesh_preserve_volume = False
me_cube_004.use_remesh_preserve_attributes = False
me_cube_004.use_mirror_vertex_groups = False
me_cube_004.update()
me_cylinder_002 = bpy.data.meshes.new('Cylinder.002')
me_cylinder_002.from_pydata([(0.0, 1.0, -1.0), (0.0, 1.0, 1.0), (0.1253, 0.9921, -1.0), (0.1253, 0.9921, 1.0), (0.2487, 0.9686, -1.0), (0.2487, 0.9686, 1.0), (0.3681, 0.9298, -1.0), (0.3681, 0.9298, 1.0), (0.4818, 0.8763, -1.0), (0.4818, 0.8763, 1.0), (0.5878, 0.809, -1.0), (0.5878, 0.809, 1.0), (0.6845, 0.729, -1.0), (0.6845, 0.729, 1.0), (0.7705, 0.6374, -1.0), (0.7705, 0.6374, 1.0), (0.8443, 0.5358, -1.0), (0.8443, 0.5358, 1.0), (0.9048, 0.4258, -1.0), (0.9048, 0.4258, 1.0), (0.9511, 0.309, -1.0), (0.9511, 0.309, 1.0), (0.9823, 0.1874, -1.0), (0.9823, 0.1874, 1.0), (0.998, 0.06279, -1.0), (0.998, 0.06279, 1.0), (0.998, -0.06279, -1.0), (0.998, -0.06279, 1.0), (0.9823, -0.1874, -1.0), (0.9823, -0.1874, 1.0), (0.9511, -0.309, -1.0), (0.9511, -0.309, 1.0), (0.9048, -0.4258, -1.0), (0.9048, -0.4258, 1.0), (0.8443, -0.5358, -1.0), (0.8443, -0.5358, 1.0), (0.7705, -0.6374, -1.0), (0.7705, -0.6374, 1.0), (0.6845, -0.729, -1.0), (0.6845, -0.729, 1.0), (0.5878, -0.809, -1.0), (0.5878, -0.809, 1.0), (0.4818, -0.8763, -1.0), (0.4818, -0.8763, 1.0), (0.3681, -0.9298, -1.0), (0.3681, -0.9298, 1.0), (0.2487, -0.9686, -1.0), (0.2487, -0.9686, 1.0), (0.1253, -0.9921, -1.0), (0.1253, -0.9921, 1.0), (-8.027e-07, -1.0, -1.0), (-8.027e-07, -1.0, 1.0)], [], [(0, 1, 3, 2), (2, 3, 5, 4), (4, 5, 7, 6), (6, 7, 9, 8), (8, 9, 11, 10), (10, 11, 13, 12), (12, 13, 15, 14), (14, 15, 17, 16), (16, 17, 19, 18), (18, 19, 21, 20), (20, 21, 23, 22), (22, 23, 25, 24), (24, 25, 27, 26), (26, 27, 29, 28), (28, 29, 31, 30), (30, 31, 33, 32), (32, 33, 35, 34), (34, 35, 37, 36), (36, 37, 39, 38), (38, 39, 41, 40), (40, 41, 43, 42), (42, 43, 45, 44), (44, 45, 47, 46), (46, 47, 49, 48), (48, 49, 51, 50), (0, 2, 4, 6, 8, 10, 12, 14, 16, 18, 20, 22, 24, 26, 28, 30, 32, 34, 36, 38, 40, 42, 44, 46, 48, 50), (3, 1, 51, 49, 47, 45, 43, 41, 39, 37, 35, 33, 31, 29, 27, 25, 23, 21, 19, 17, 15, 13, 11, 9, 7, 5), (0, 50, 51, 1)])
me_cylinder_002.materials.append(mat_material_001)
me_cylinder_002.use_remesh_preserve_volume = False
me_cylinder_002.use_remesh_preserve_attributes = False
me_cylinder_002.use_mirror_vertex_groups = False
me_cylinder_002.update()
me_cube_001 = bpy.data.meshes.new('Cube.001')
me_cube_001.from_pydata([(-1.0, -1.0, -1.0), (-1.0, -1.0, 1.0), (-1.0, 1.0, -1.0), (-1.0, 1.0, 1.0), (1.0, -1.0, -1.0), (1.0, -1.0, 1.0), (1.0, 1.0, -1.0), (1.0, 1.0, 1.0)], [], [(0, 1, 3, 2), (2, 3, 7, 6), (6, 7, 5, 4), (4, 5, 1, 0), (2, 6, 4, 0), (7, 3, 1, 5)])
me_cube_001.materials.append(mat_material_001)
me_cube_001.use_remesh_preserve_volume = False
me_cube_001.use_remesh_preserve_attributes = False
me_cube_001.use_mirror_vertex_groups = False
me_cube_001.update()
me_plane = bpy.data.meshes.new('Plane')
me_plane.from_pydata([(-1.0, -1.0, 0.0), (1.0, -1.0, 0.0), (-1.0, 1.0, 0.0), (1.0, 1.0, 0.0)], [], [(0, 1, 3, 2)])
me_plane.materials.append(mat_material_010)
me_plane.use_remesh_preserve_volume = False
me_plane.use_remesh_preserve_attributes = False
me_plane.use_mirror_vertex_groups = False
me_plane.update()

# ---- objects
ob_cube_019 = bpy.data.objects.new('Cube.019', me_cube_065)
ob_cube_035 = bpy.data.objects.new('Cube.035', me_cube)
ob_cone = bpy.data.objects.new('Cone', me_cone)
ob_cube_027 = bpy.data.objects.new('Cube.027', me_cube_033)
ob_cube_026 = bpy.data.objects.new('Cube.026', me_cube_032)
ob_cube_025 = bpy.data.objects.new('Cube.025', me_cube_031)
ob_cube_024 = bpy.data.objects.new('Cube.024', me_cube_030)
ob_cube_020 = bpy.data.objects.new('Cube.020', me_cube_029)
ob_cube_023 = bpy.data.objects.new('Cube.023', me_cube_028)
ob_cube_022 = bpy.data.objects.new('Cube.022', me_cube_027)
ob_cube_021 = bpy.data.objects.new('Cube.021', me_cube_026)
ob_cube_018 = bpy.data.objects.new('Cube.018', me_cube_023)
ob_cube_017 = bpy.data.objects.new('Cube.017', me_cube_022)
ob_cube_016 = bpy.data.objects.new('Cube.016', me_cube_021)
ob_plane_001 = bpy.data.objects.new('Plane.001', me_plane_008)
ob_cube_015 = bpy.data.objects.new('Cube.015', me_cube_020)
ob_cube_014 = bpy.data.objects.new('Cube.014', me_cube_019)
ob_cube_013 = bpy.data.objects.new('Cube.013', me_cube_018)
ob_cube_012 = bpy.data.objects.new('Cube.012', me_cube_017)
ob_cube_011 = bpy.data.objects.new('Cube.011', me_cube_016)
ob_cube_010 = bpy.data.objects.new('Cube.010', me_cube_015)
ob_cube_008 = bpy.data.objects.new('Cube.008', me_cube_014)
ob_cube_009 = bpy.data.objects.new('Cube.009', me_cube_013)
ob_cube_007 = bpy.data.objects.new('Cube.007', me_cube_011)
ob_cube_006 = bpy.data.objects.new('Cube.006', me_cube_010)
ob_cube_005 = bpy.data.objects.new('Cube.005', me_cube_009)
ob_cube_004 = bpy.data.objects.new('Cube.004', me_cube_008)
ob_cube_002 = bpy.data.objects.new('Cube.002', me_cube_007)
ob_cube_003 = bpy.data.objects.new('Cube.003', me_cube_006)
ob_cube_001 = bpy.data.objects.new('Cube.001', me_cube_004)
ob_cylinder = bpy.data.objects.new('Cylinder', me_cylinder_002)
ob_cube = bpy.data.objects.new('Cube', me_cube_001)
ob_plane = bpy.data.objects.new('Plane', me_plane)

# ---- transforms, parenting, visibility, modifiers, constraints
ob_cube_019.location = (0.0, 4.5, 2.0)
ob_cube_019.scale = (8.08, 0.05, 2.0)
ob_cube_019.lineart.crease_threshold = 0.0
ob_cube_035.location = (8.115, 0.01576, 1.569)
ob_cube_035.scale = (0.15, 3.0, 4.0)
ob_cube_035.lineart.crease_threshold = 0.0
ob_cone.location = (-9.0, 0.0, 9.6)
ob_cone.rotation_euler = (0.0, 0.0, 0.7854)
ob_cone.scale = (1.85, 1.85, 1.5)
ob_cone.lineart.crease_threshold = 0.0
ob_cube_027.location = (-9.0, 0.0, 8.05)
ob_cube_027.scale = (1.3, 1.3, 0.05)
ob_cube_027.lineart.crease_threshold = 0.0
ob_cube_026.location = (-8.0, -0.55, 7.0)
ob_cube_026.scale = (0.05, 0.55, 1.0)
ob_cube_026.lineart.crease_threshold = 0.0
ob_cube_025.location = (-8.0, 0.55, 7.0)
ob_cube_025.scale = (0.05, 0.55, 1.0)
ob_cube_025.lineart.crease_threshold = 0.0
ob_cube_024.location = (8.112, 2.275, 1.95)
ob_cube_024.scale = (0.05, 2.275, 2.0)
ob_cube_024.lineart.crease_threshold = 0.0
ob_cube_020.location = (8.112, -2.275, 1.95)
ob_cube_020.scale = (0.05, 2.276, 2.0)
ob_cube_020.lineart.crease_threshold = 0.0
ob_cube_023.location = (0.0, 0.0, 6.0)
ob_cube_023.scale = (8.25, 0.25, 0.3)
ob_cube_023.lineart.crease_threshold = 0.0
ob_cube_022.location = (0.0, -2.75, 4.9)
ob_cube_022.rotation_euler = (0.4363, 0.0, 0.0)
ob_cube_022.scale = (8.25, 2.85, 0.1)
ob_cube_022.lineart.crease_threshold = 0.0
ob_cube_021.location = (0.0, 2.75, 4.9)
ob_cube_021.rotation_euler = (-0.4363, 0.0, 0.0)
ob_cube_021.scale = (8.25, 2.85, 0.1)
ob_cube_021.lineart.crease_threshold = 0.0
ob_cube_018.location = (0.0, -4.5, 2.0)
ob_cube_018.scale = (8.08, 0.05, 2.0)
ob_cube_018.lineart.crease_threshold = 0.0
ob_cube_017.location = (-8.029, 2.775, 2.0)
ob_cube_017.scale = (0.05, 1.725, 2.0)
ob_cube_017.lineart.crease_threshold = 0.0
ob_cube_016.location = (-8.03, -2.775, 2.0)
ob_cube_016.scale = (0.05, 1.725, 2.0)
ob_cube_016.lineart.crease_threshold = 0.0
ob_plane_001.location = (-9.0, 0.0, 0.0)
ob_plane_001.lineart.crease_threshold = 0.0
ob_cube_015.location = (-10.0, 0.0, 4.0)
ob_cube_015.rotation_euler = (0.0, 0.0, 1.571)
ob_cube_015.scale = (1.1, 0.05, 4.0)
ob_cube_015.lineart.crease_threshold = 0.0
ob_cube_014.location = (-8.982, -1.05, 4.0)
ob_cube_014.scale = (1.0, 0.05, 4.0)
ob_cube_014.lineart.crease_threshold = 0.0
ob_cube_013.location = (-8.982, 1.05, 4.0)
ob_cube_013.scale = (1.0, 0.05, 4.0)
ob_cube_013.lineart.crease_threshold = 0.0
ob_cube_012.location = (-6.5, 2.75, 1.5)
ob_cube_012.scale = (0.05, 1.75, 0.5)
ob_cube_012.lineart.crease_threshold = 0.0
ob_cube_011.location = (-7.2, 4.45, 1.5)
ob_cube_011.scale = (0.7, 0.05, 0.5)
ob_cube_011.lineart.crease_threshold = 0.0
ob_cube_010.location = (-7.2, 1.05, 1.5)
ob_cube_010.scale = (0.7, 0.05, 0.5)
ob_cube_010.lineart.crease_threshold = 0.0
ob_cube_008.location = (-7.2, -1.05, 1.5)
ob_cube_008.scale = (0.7, 0.05, 0.5)
ob_cube_008.lineart.crease_threshold = 0.0
ob_cube_009.location = (-7.2, -4.45, 1.5)
ob_cube_009.scale = (0.7, 0.05, 0.5)
ob_cube_009.lineart.crease_threshold = 0.0
ob_cube_007.location = (-7.95, -2.75, 1.75)
ob_cube_007.scale = (0.05, 1.75, 0.75)
ob_cube_007.lineart.crease_threshold = 0.0
ob_cube_006.location = (-7.95, 2.75, 1.75)
ob_cube_006.scale = (0.05, 1.75, 0.75)
ob_cube_006.lineart.crease_threshold = 0.0
ob_cube_005.location = (-6.5, -2.75, 1.5)
ob_cube_005.scale = (0.05, 1.75, 0.5)
ob_cube_005.lineart.crease_threshold = 0.0
ob_cube_004.location = (-3.55, 3.441, 0.2)
ob_cube_004.scale = (0.15, 1.1, 0.2)
ob_cube_004.lineart.crease_threshold = 0.0
ob_cube_002.location = (-3.55, -3.432, 0.2)
ob_cube_002.scale = (0.15, 1.1, 0.2)
ob_cube_002.lineart.crease_threshold = 0.0
ob_cube_003.location = (-3.85, 3.452, 0.35)
ob_cube_003.scale = (0.15, 1.05, 0.35)
ob_cube_003.lineart.crease_threshold = 0.0
ob_cube_001.location = (-3.85, -3.457, 0.35)
ob_cube_001.scale = (0.15, 1.05, 0.35)
ob_cube_001.lineart.crease_threshold = 0.0
ob_cylinder.location = (-4.0, 0.0, 0.5)
ob_cylinder.scale = (2.0, 2.5, 0.5)
ob_cylinder.lineart.crease_threshold = 0.0
ob_cube.location = (-6.0, 0.0, 0.5)
ob_cube.scale = (2.0, 4.5, 0.5)
ob_cube.lineart.crease_threshold = 0.0
ob_plane.location = (0.0, 0.0, 0.0)
ob_plane.scale = (8.0, 4.5, 1.0)
ob_plane.lineart.crease_threshold = 0.0

# ---- collection membership
col_collection_1.objects.link(ob_cube_019)
col_collection_1.objects.link(ob_cube_035)
col_collection_1.objects.link(ob_cone)
col_collection_1.objects.link(ob_cube_027)
col_collection_1.objects.link(ob_cube_026)
col_collection_1.objects.link(ob_cube_025)
col_collection_1.objects.link(ob_cube_024)
col_collection_1.objects.link(ob_cube_020)
col_collection_1.objects.link(ob_cube_023)
col_collection_1.objects.link(ob_cube_022)
col_collection_1.objects.link(ob_cube_021)
col_collection_1.objects.link(ob_cube_018)
col_collection_1.objects.link(ob_cube_017)
col_collection_1.objects.link(ob_cube_016)
col_collection_1.objects.link(ob_plane_001)
col_collection_1.objects.link(ob_cube_015)
col_collection_1.objects.link(ob_cube_014)
col_collection_1.objects.link(ob_cube_013)
col_collection_1.objects.link(ob_cube_012)
col_collection_1.objects.link(ob_cube_011)
col_collection_1.objects.link(ob_cube_010)
col_collection_1.objects.link(ob_cube_008)
col_collection_1.objects.link(ob_cube_009)
col_collection_1.objects.link(ob_cube_007)
col_collection_1.objects.link(ob_cube_006)
col_collection_1.objects.link(ob_cube_005)
col_collection_1.objects.link(ob_cube_004)
col_collection_1.objects.link(ob_cube_002)
col_collection_1.objects.link(ob_cube_003)
col_collection_1.objects.link(ob_cube_001)
col_collection_1.objects.link(ob_cylinder)
col_collection_1.objects.link(ob_cube)
col_collection_1.objects.link(ob_plane)

# ---- scene / render settings (as saved in the file)
scene.frame_start = 1; scene.frame_end = 250; scene.frame_set(1)
scene.render.engine = 'BLENDER_EEVEE_NEXT'
scene.render.resolution_percentage = 50
scene.render.dither_intensity = 0.0
scene.cycles.use_denoising = False
scene.cycles.samples = 128
scene.cycles.sampling_pattern = 'TABULATED_SOBOL'
scene.cycles.use_adaptive_sampling = False
scene.cycles.use_light_tree = False
scene.cycles.blur_glossy = 0.0
scene.cycles.sample_clamp_indirect = 0.0
scene.view_settings.view_transform = 'Standard'
scene.unit_settings.scale_length = 2.5
bpy.context.view_layer.update()

# ---- added for rendering (the .blend has no active camera and no usable light): camera, sun
cam_auto = bpy.data.cameras.new('AutoCamera')
cam_auto.lens = 50.0
cam_auto.sensor_width = 36.0
cam_auto.clip_end = 1000.0
ob_auto_camera = bpy.data.objects.new('AutoCamera', cam_auto)
scene.collection.objects.link(ob_auto_camera)
ob_auto_camera.location = (21.6238, -27.9683, 24.1706)
ob_auto_camera.rotation_euler = (1.09748, -7.21219e-08, 0.694738)
scene.camera = ob_auto_camera
light_auto_sun = bpy.data.lights.new('AutoSun', 'SUN')
light_auto_sun.energy = 3.0
light_auto_sun.angle = 0.0523599
ob_auto_sun = bpy.data.objects.new('AutoSun', light_auto_sun)
scene.collection.objects.link(ob_auto_sun)
ob_auto_sun.rotation_euler = (0.872665, 0.174533, 0.523599)
bpy.context.view_layer.update()

